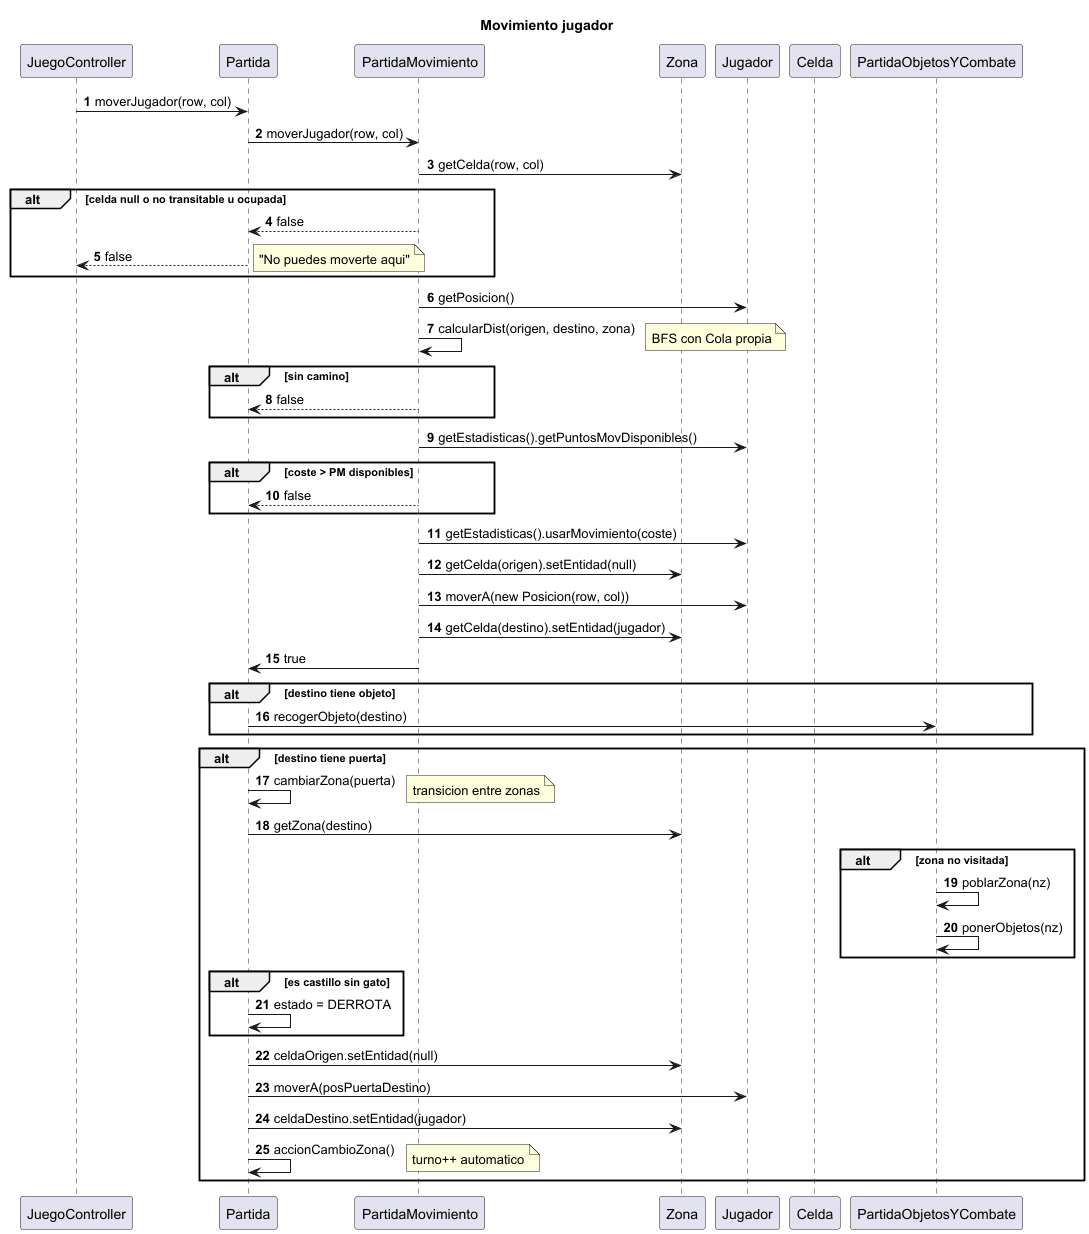

The diagram above was rendered by PlantUML. Its source (embedded in the PNG):
@startuml
'https://plantuml.com/sequence-diagram

autonumber

title Movimiento jugador

participant JuegoController as JC
participant Partida as P
participant PartidaMovimiento as PM
participant Zona as Z
participant Jugador as J
participant Celda as C
participant PartidaObjetosYCombate as PO

JC -> P: moverJugador(row, col)
P -> PM: moverJugador(row, col)
PM -> Z: getCelda(row, col)
alt celda null o no transitable u ocupada
  PM --> P: false
  P --> JC: false
  note right: "No puedes moverte aqui"
end
PM -> J: getPosicion()
PM -> PM: calcularDist(origen, destino, zona)
note right: BFS con Cola propia
alt sin camino
  PM --> P: false
end
PM -> J: getEstadisticas().getPuntosMovDisponibles()
alt coste > PM disponibles
  PM --> P: false
end
PM -> J: getEstadisticas().usarMovimiento(coste)
PM -> Z: getCelda(origen).setEntidad(null)
PM -> J: moverA(new Posicion(row, col))
PM -> Z: getCelda(destino).setEntidad(jugador)
PM -> P: true

alt destino tiene objeto
  P -> PO: recogerObjeto(destino)
end

alt destino tiene puerta
  P -> P: cambiarZona(puerta)
  note right: transicion entre zonas
  P -> Z: getZona(destino)
  alt zona no visitada
    PO -> PO: poblarZona(nz)
    PO -> PO: ponerObjetos(nz)
  end
  alt es castillo sin gato
    P -> P: estado = DERROTA
  end
  P -> Z: celdaOrigen.setEntidad(null)
  P -> J: moverA(posPuertaDestino)
  P -> Z: celdaDestino.setEntidad(jugador)
  P -> P: accionCambioZona()
  note right: turno++ automatico
end

@enduml